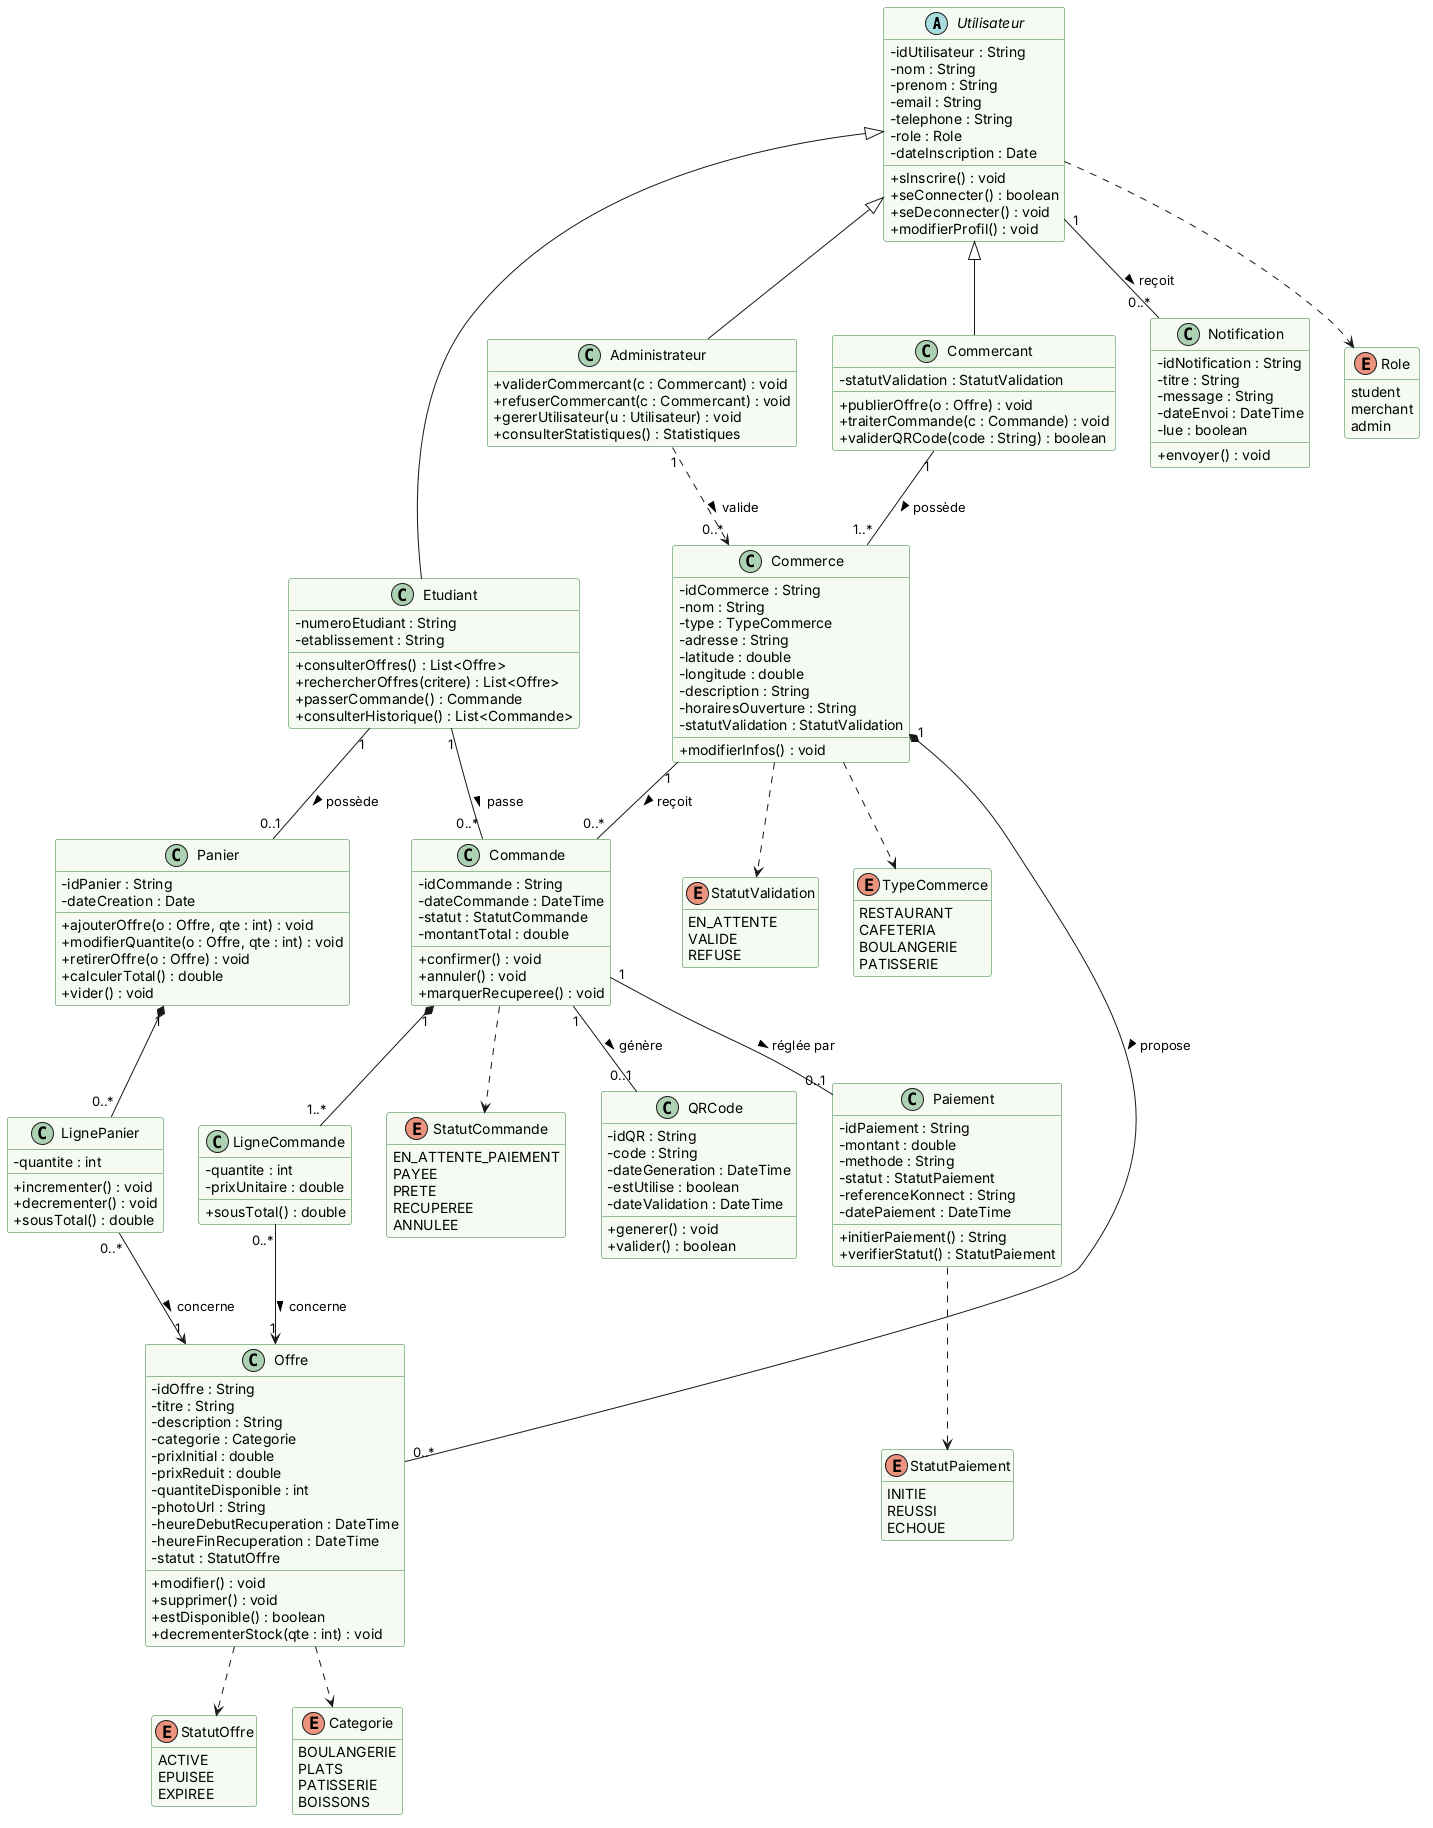

The diagram above was rendered by PlantUML. Its source (embedded in the PNG):
@startuml
skinparam shadowing false
skinparam classAttributeIconSize 0
skinparam class {
  BackgroundColor #F5FAF2
  BorderColor #2E7D32
}
hide empty members

abstract class Utilisateur {
  - idUtilisateur : String
  - nom : String
  - prenom : String
  - email : String
  - telephone : String
  - role : Role
  - dateInscription : Date
  + sInscrire() : void
  + seConnecter() : boolean
  + seDeconnecter() : void
  + modifierProfil() : void
}

class Etudiant {
  - numeroEtudiant : String
  - etablissement : String
  + consulterOffres() : List<Offre>
  + rechercherOffres(critere) : List<Offre>
  + passerCommande() : Commande
  + consulterHistorique() : List<Commande>
}

class Commercant {
  - statutValidation : StatutValidation
  + publierOffre(o : Offre) : void
  + traiterCommande(c : Commande) : void
  + validerQRCode(code : String) : boolean
}

class Administrateur {
  + validerCommercant(c : Commercant) : void
  + refuserCommercant(c : Commercant) : void
  + gererUtilisateur(u : Utilisateur) : void
  + consulterStatistiques() : Statistiques
}

class Commerce {
  - idCommerce : String
  - nom : String
  - type : TypeCommerce
  - adresse : String
  - latitude : double
  - longitude : double
  - description : String
  - horairesOuverture : String
  - statutValidation : StatutValidation
  + modifierInfos() : void
}

class Offre {
  - idOffre : String
  - titre : String
  - description : String
  - categorie : Categorie
  - prixInitial : double
  - prixReduit : double
  - quantiteDisponible : int
  - photoUrl : String
  - heureDebutRecuperation : DateTime
  - heureFinRecuperation : DateTime
  - statut : StatutOffre
  + modifier() : void
  + supprimer() : void
  + estDisponible() : boolean
  + decrementerStock(qte : int) : void
}

class Panier {
  - idPanier : String
  - dateCreation : Date
  + ajouterOffre(o : Offre, qte : int) : void
  + modifierQuantite(o : Offre, qte : int) : void
  + retirerOffre(o : Offre) : void
  + calculerTotal() : double
  + vider() : void
}

class LignePanier {
  - quantite : int
  + incrementer() : void
  + decrementer() : void
  + sousTotal() : double
}

class Commande {
  - idCommande : String
  - dateCommande : DateTime
  - statut : StatutCommande
  - montantTotal : double
  + confirmer() : void
  + annuler() : void
  + marquerRecuperee() : void
}

class LigneCommande {
  - quantite : int
  - prixUnitaire : double
  + sousTotal() : double
}

class Paiement {
  - idPaiement : String
  - montant : double
  - methode : String
  - statut : StatutPaiement
  - referenceKonnect : String
  - datePaiement : DateTime
  + initierPaiement() : String
  + verifierStatut() : StatutPaiement
}

class QRCode {
  - idQR : String
  - code : String
  - dateGeneration : DateTime
  - estUtilise : boolean
  - dateValidation : DateTime
  + generer() : void
  + valider() : boolean
}

class Notification {
  - idNotification : String
  - titre : String
  - message : String
  - dateEnvoi : DateTime
  - lue : boolean
  + envoyer() : void
}

enum Role {
  student
  merchant
  admin
}
enum TypeCommerce {
  RESTAURANT
  CAFETERIA
  BOULANGERIE
  PATISSERIE
}
enum StatutValidation {
  EN_ATTENTE
  VALIDE
  REFUSE
}
enum StatutOffre {
  ACTIVE
  EPUISEE
  EXPIREE
}
enum StatutCommande {
  EN_ATTENTE_PAIEMENT
  PAYEE
  PRETE
  RECUPEREE
  ANNULEE
}
enum StatutPaiement {
  INITIE
  REUSSI
  ECHOUE
}
enum Categorie {
  BOULANGERIE
  PLATS
  PATISSERIE
  BOISSONS
}

Utilisateur <|-- Etudiant
Utilisateur <|-- Commercant
Utilisateur <|-- Administrateur

Commercant "1" -- "1..*" Commerce : possède >
Commerce "1" *-- "0..*" Offre : propose >
Administrateur "1" ..> "0..*" Commerce : valide >

Etudiant "1" -- "0..1" Panier : possède >
Panier "1" *-- "0..*" LignePanier
LignePanier "0..*" --> "1" Offre : concerne >

Etudiant "1" -- "0..*" Commande : passe >
Commerce "1" -- "0..*" Commande : reçoit >
Commande "1" *-- "1..*" LigneCommande
LigneCommande "0..*" --> "1" Offre : concerne >
Commande "1" -- "0..1" Paiement : réglée par >
Commande "1" -- "0..1" QRCode : génère >

Utilisateur "1" -- "0..*" Notification : reçoit >

Utilisateur ..> Role
Commerce ..> TypeCommerce
Commerce ..> StatutValidation
Offre ..> StatutOffre
Offre ..> Categorie
Commande ..> StatutCommande
Paiement ..> StatutPaiement
@enduml